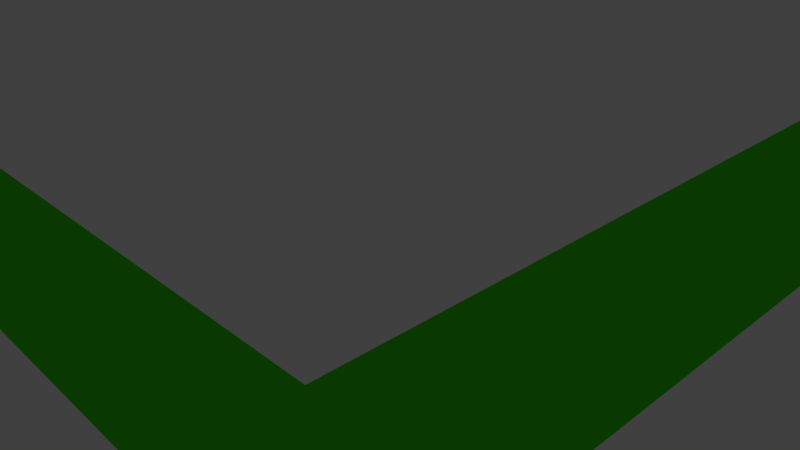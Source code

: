 # Source: model.blend  (saved by Blender 2.77.0; exported with 4.5.12 LTS)
import bpy
from mathutils import Matrix  # noqa: F401  (used for matrix-valued properties, if any)

bpy.ops.wm.read_factory_settings(use_empty=True)
scene = bpy.context.scene
scene.name = 'Scene'

# ---- collections
col_collection_1 = bpy.data.collections.new('Collection 1'); scene.collection.children.link(col_collection_1)

# ---- materials (node trees are filled in below, after node groups)
mat_wall = bpy.data.materials.new('Wall')
mat_wall.alpha_threshold = 0.0
mat_wall.use_transparent_shadow = False
mat_wall.diffuse_color = (0.05704, 0.8, 0.0, 1.0)
mat_wall.roughness = 0.5
mat_wall.line_color = (0.0, 0.0, 0.0, 1.0)
mat_roof = bpy.data.materials.new('Roof')
mat_roof.alpha_threshold = 0.0
mat_roof.use_transparent_shadow = False
mat_roof.diffuse_color = (1.0, 1.0, 1.0, 1.0)
mat_roof.roughness = 0.5
mat_floor = bpy.data.materials.new('Floor')
mat_floor.alpha_threshold = 0.0
mat_floor.use_transparent_shadow = False
mat_floor.diffuse_color = (0.7991, 0.5149, 0.1779, 1.0)
mat_floor.roughness = 0.5

# ---- material node trees

# ---- world
world_world = bpy.data.worlds.new('World'); scene.world = world_world
world_world.color = (0.05088, 0.05088, 0.05088)
world_world.use_sun_shadow = False
world_world.sun_shadow_jitter_overblur = 0.0
world_world.cycles.sampling_method = 'MANUAL'

# ---- cameras
cam_camera = bpy.data.cameras.new('Camera')
cam_camera.clip_end = 100.0
cam_camera.lens = 35.0
cam_camera.sensor_width = 32.0
cam_camera.sensor_height = 18.0
cam_camera.ortho_scale = 7.314
cam_camera.dof.focus_distance = 0.0
cam_camera.dof.aperture_fstop = 128.0

# ---- lights
light_lamp = bpy.data.lights.new('Lamp', 'POINT')
light_lamp.transmission_factor = 0.0
light_lamp.cutoff_distance = 30.0
light_lamp.energy = 100.0
light_lamp.shadow_buffer_clip_start = 1.001
light_lamp.shadow_soft_size = 0.1
light_lamp.shadow_maximum_resolution = 0.006
light_lamp.use_absolute_resolution = True

# ---- meshes
me_icosphere = bpy.data.meshes.new('Icosphere')
me_icosphere.from_pydata([(4.159, 4.159, -5.664e-08), (4.159, 4.159, 2.334), (-4.159, 4.159, -5.664e-08), (-4.159, 4.159, 2.334), (-4.159, -4.159, 2.334), (-4.159, -4.159, 5.664e-08), (4.159, -4.159, 5.664e-08), (4.159, -4.159, 2.334)], [], [(5, 6, 0, 2), (7, 4, 3, 1), (3, 4, 5, 2), (3, 2, 0, 1), (0, 6, 7, 1), (7, 6, 5, 4)])
me_icosphere.polygons.foreach_set('material_index', [2, 1, 0, 0, 0, 0])
_uv = me_icosphere.uv_layers.new(name='UVMap')
_uv.uv.foreach_set('vector', [0.0, 0.0, 0.0, 0.0, 0.0, 0.0, 0.0, 0.0, 0.0, 0.0, 0.0, 0.0, 0.0, 0.0, 0.0, 0.0, 6.469, 1.081, 3.36, 1.081, 3.36, 0.0134, 6.469, 0.0134, -5.965, 1.081, -5.965, 0.0134, -2.856, 0.0134, -2.856, 1.081, -2.856, 0.0134, 0.252, 0.0134, 0.252, 1.081, -2.856, 1.081, 0.252, 1.081, 0.252, 0.0134, 3.36, 0.0134, 3.36, 1.081])
me_icosphere.materials.append(mat_wall)
me_icosphere.materials.append(mat_roof)
me_icosphere.materials.append(mat_floor)
me_icosphere.use_remesh_preserve_volume = False
me_icosphere.use_remesh_preserve_attributes = False
me_icosphere.use_mirror_vertex_groups = False
me_icosphere.update()
me_icosphere.normals_split_custom_set([tuple(v) for v in zip(*[iter([0.0, 1.362e-08, 1.0, 0.0, 1.362e-08, 1.0, 0.0, 1.362e-08, 1.0, 0.0, 1.362e-08, 1.0, 0.0, 0.0, -1.0, 0.0, 0.0, -1.0, 0.0, 0.0, -1.0, 0.0, 0.0, -1.0, 1.0, -2.427e-08, 0.0, 1.0, -2.427e-08, 0.0, 1.0, -2.427e-08, 0.0, 1.0, -2.427e-08, 0.0, 0.0, -1.0, 0.0, 0.0, -1.0, 0.0, 0.0, -1.0, 0.0, 0.0, -1.0, 0.0, -1.0, 0.0, 0.0, -1.0, 0.0, 0.0, -1.0, 0.0, 0.0, -1.0, 0.0, 0.0, 0.0, 1.0, 0.0, 0.0, 1.0, 0.0, 0.0, 1.0, 0.0, 0.0, 1.0, 0.0])] * 3)])

# ---- objects
ob_icosphere = bpy.data.objects.new('Icosphere', me_icosphere)
ob_lamp = bpy.data.objects.new('Lamp', light_lamp)
ob_camera = bpy.data.objects.new('Camera', cam_camera)

# ---- transforms, parenting, visibility, modifiers, constraints
ob_icosphere.location = (0.0, 0.0, 0.0)
ob_icosphere.lineart.crease_threshold = 0.0
ob_lamp.location = (2.937, 2.778, 1.936)
ob_lamp.rotation_euler = (0.6503, 0.05522, 1.866)
ob_lamp.lock_rotations_4d = False
ob_lamp.empty_display_type = 'ARROWS'
ob_lamp.color = (0.0, 0.0, 0.0, 0.0)
ob_lamp.lineart.crease_threshold = 0.0
ob_camera.location = (7.481, -6.508, 5.344)
ob_camera.rotation_euler = (1.109, 0.01082, 0.8149)
ob_camera.lock_rotations_4d = False
ob_camera.empty_display_type = 'ARROWS'
ob_camera.color = (0.0, 0.0, 0.0, 0.0)
ob_camera.display_type = 'WIRE'
ob_camera.lineart.crease_threshold = 0.0

# ---- collection membership
col_collection_1.objects.link(ob_icosphere)
col_collection_1.objects.link(ob_lamp)
col_collection_1.objects.link(ob_camera)

# ---- scene / render settings (as saved in the file)
scene.camera = ob_camera
scene.frame_start = 1; scene.frame_end = 250; scene.frame_set(88)
scene.render.engine = 'BLENDER_EEVEE_NEXT'
scene.render.resolution_percentage = 50
scene.render.dither_intensity = 0.0
scene.cycles.use_denoising = False
scene.cycles.samples = 128
scene.cycles.sampling_pattern = 'TABULATED_SOBOL'
scene.cycles.light_sampling_threshold = 0.0
scene.cycles.use_adaptive_sampling = False
scene.cycles.use_light_tree = False
scene.cycles.blur_glossy = 0.0
scene.cycles.sample_clamp_indirect = 0.0
scene.view_settings.view_transform = 'Standard'
bpy.context.view_layer.update()
